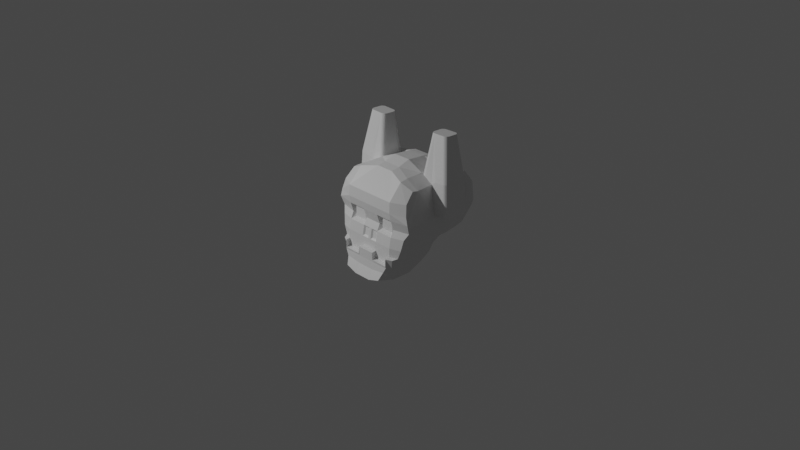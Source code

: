# Source: WingedSkellyman.blend  (saved by Blender 3.1.7; exported with 4.5.12 LTS)
import bpy
from mathutils import Matrix  # noqa: F401  (used for matrix-valued properties, if any)

bpy.ops.wm.read_factory_settings(use_empty=True)
scene = bpy.context.scene
scene.name = 'Scene'

# ---- collections
col_collection = bpy.data.collections.new('Collection'); scene.collection.children.link(col_collection)
col_background = bpy.data.collections.new('Background'); scene.collection.children.link(col_background)

# ---- materials (node trees are filled in below, after node groups)
mat_material = bpy.data.materials.new('Material')
mat_material.alpha_threshold = 0.0
mat_material.use_transparent_shadow = False
mat_material.line_color = (0.0, 0.0, 0.0, 1.0)

# ---- material node trees
mat_material.use_nodes = True; mat_material.node_tree.nodes.clear()
_N = mat_material.node_tree.nodes; _L = mat_material.node_tree.links
n0 = _N.new('ShaderNodeOutputMaterial'); n0.name = 'Material Output'; n0.location = (300, 300)
n1 = _N.new('ShaderNodeBsdfPrincipled'); n1.name = 'Principled BSDF'; n1.location = (10, 300)
n1.distribution = 'GGX'
n1.subsurface_method = 'RANDOM_WALK_SKIN'
n1.inputs[2].default_value = 0.4
n1.inputs[3].default_value = 1.45
n1.inputs[27].default_value = (0.0, 0.0, 0.0, 1.0)
n1.inputs[28].default_value = 1.0
_L.new(n1.outputs[0], n0.inputs[0])
n0.is_active_output = True

# ---- world
world_world = bpy.data.worlds.new('World'); scene.world = world_world
world_world.use_nodes = True; world_world.node_tree.nodes.clear()
_N = world_world.node_tree.nodes; _L = world_world.node_tree.links
n0 = _N.new('ShaderNodeOutputWorld'); n0.name = 'World Output'; n0.location = (300, 300)
n1 = _N.new('ShaderNodeBackground'); n1.name = 'Background'; n1.location = (10, 300)
n1.inputs[0].default_value = (0.05088, 0.05088, 0.05088, 1.0)
_L.new(n1.outputs[0], n0.inputs[0])
n0.is_active_output = True
world_world.color = (0.05088, 0.05088, 0.05088)
world_world.use_sun_shadow = False
world_world.sun_shadow_jitter_overblur = 0.0

# ---- cameras
cam_camera = bpy.data.cameras.new('Camera')
cam_camera.clip_end = 100.0
cam_camera.ortho_scale = 7.314

# ---- lights
light_light = bpy.data.lights.new('Light', 'POINT')
light_light.transmission_factor = 0.0
light_light.energy = 1000.0
light_light.shadow_soft_size = 0.1
light_light.shadow_maximum_resolution = 0.006
light_light.use_absolute_resolution = True

# ---- meshes
me_cube = bpy.data.meshes.new('Cube')
me_cube.from_pydata([(-0.4231, 0.222, 0.5102), (-0.2636, 0.4524, -0.4155), (-0.4251, -0.5341, 0.4684), (-0.2582, -0.192, -0.1738), (-0.09743, 0.5128, -0.4704), (-0.2293, 0.5046, -0.4326), (-0.09743, -0.5099, 0.5351), (-0.2856, -0.5441, 0.512), (-0.2239, -0.192, -0.1909), (-0.09743, -0.192, -0.2353), (-0.2856, 0.2501, 0.5735), (-0.09743, 0.1911, 0.6144), (-0.2582, 0.3193, -0.4764), (-0.2582, 0.1064, -0.4764), (-0.2582, -0.06887, -0.4013), (-0.2582, -0.1334, -0.3459), (-0.4491, -0.3193, 0.5349), (-0.4231, -0.03596, 0.5068), (-0.4385, 0.1644, 0.5068), (-0.2239, 0.3193, -0.4935), (-0.2239, 0.1064, -0.4935), (-0.2239, -0.06887, -0.4184), (-0.2239, -0.1334, -0.363), (-0.09743, 0.3068, -0.538), (-0.09743, 0.1064, -0.538), (-0.09743, -0.06887, -0.4628), (-0.09743, -0.1334, -0.4074), (-0.09743, 0.0956, 0.63), (-0.09743, -0.03596, 0.6727), (-0.09743, -0.2489, 0.6538), (-0.09743, -0.3193, 0.6443), (-0.2856, 0.1644, 0.5879), (-0.2718, -0.2489, 0.5444), (-0.3265, -0.3463, -0.1539), (-0.418, -0.484, -0.04058), (-0.4718, -0.5845, 0.1893), (-0.4662, -0.5664, 0.3988), (-0.4402, 0.3213, 0.4077), (-0.4872, 0.3516, 0.2078), (-0.4135, 0.3706, -0.08613), (-0.3265, 0.4112, -0.2913), (-0.2923, 0.4024, 0.4112), (-0.2644, 0.3416, 0.1798), (-0.2923, 0.4086, -0.0832), (-0.2923, 0.4581, -0.2872), (-0.09743, 0.4024, 0.4112), (-0.1253, 0.3416, 0.1798), (-0.08006, 0.392, -0.06611), (-0.09743, 0.4581, -0.2872), (-0.09743, -0.5721, 0.3993), (-0.09743, -0.6091, 0.1856), (-0.09743, -0.4981, -0.05083), (-0.09743, -0.3463, -0.171), (-0.2923, -0.5721, 0.3993), (-0.2923, -0.6091, 0.1856), (-0.2923, -0.4981, -0.05083), (-0.2923, -0.3463, -0.171), (-0.4872, -0.3193, 0.1714), (-0.4291, -0.3193, -0.05482), (-0.3265, -0.1334, -0.1539), (-0.4872, -0.2061, 0.1761), (-0.4291, -0.1064, -0.05482), (-0.3265, -0.1064, -0.2844), (-0.4872, -0.02409, 0.1714), (-0.4291, 0.1064, -0.05482), (-0.3265, 0.1064, -0.2844), (-0.4901, 0.3092, 0.1714), (-0.4235, 0.3068, -0.05482), (-0.3265, 0.3193, -0.2844), (2.98e-08, 0.5128, -0.4704), (2.98e-08, -0.5099, 0.5351), (2.98e-08, -0.192, -0.2353), (2.98e-08, 0.1911, 0.6144), (2.165e-08, 0.0956, 0.63), (2.98e-08, -0.03596, 0.6727), (2.98e-08, -0.2489, 0.6538), (2.98e-08, -0.3193, 0.6443), (2.98e-08, 0.3193, -0.538), (2.98e-08, 0.1064, -0.538), (2.98e-08, -0.06887, -0.4628), (2.98e-08, -0.1334, -0.4074), (2.98e-08, -0.3463, -0.171), (2.98e-08, -0.4981, -0.05083), (2.98e-08, -0.6091, 0.1856), (2.98e-08, -0.5721, 0.3993), (2.98e-08, 0.4581, -0.2872), (2.98e-08, 0.4086, -0.0832), (2.98e-08, 0.3895, 0.2078), (2.98e-08, 0.4024, 0.4112), (-0.09743, -0.4377, 0.5778), (-0.2856, -0.4377, 0.5464), (-0.4534, -0.4377, 0.5135), (2.98e-08, -0.4377, 0.5778), (-0.4667, -0.3193, 0.5349), (-0.4667, -0.03596, 0.5444), (-0.4872, -0.2061, 0.1761), (-0.6161, -0.2074, 0.5527), (-0.4656, 0.3484, 0.293), (-0.2923, 0.4075, 0.293), (-0.09743, 0.4075, 0.293), (2.98e-08, 0.4075, 0.293), (-0.447, -0.5396, 0.07252), (-0.4362, 0.3504, 0.03362), (-0.2644, 0.3408, 0.0564), (-0.1253, 0.3408, 0.0564), (-0.09743, -0.5536, 0.06739), (-0.2923, -0.5536, 0.06739), (-0.4581, -0.3193, 0.05828), (-0.4581, -0.1563, 0.06065), (-0.4581, 0.04118, 0.05828), (-0.4581, 0.3068, 0.05828), (2.98e-08, 0.3884, 0.02849), (2.98e-08, -0.5536, 0.06739), (-0.4616, -0.5674, 0.1291), (-0.4726, 0.3172, 0.1042), (-0.2644, 0.3074, 0.1016), (-0.1253, 0.3074, 0.1016), (-0.09743, -0.5814, 0.1265), (-0.2923, -0.5814, 0.1265), (-0.4726, -0.3193, 0.1148), (-0.4726, -0.1812, 0.1184), (-0.4726, 0.008545, 0.1148), (-0.4726, 0.3068, 0.1148), (2.98e-08, 0.3552, 0.1016), (2.98e-08, -0.5814, 0.1265), (-0.3778, -0.4222, -0.09723), (-0.3778, 0.3741, -0.1796), (-0.2923, 0.4121, -0.18), (-0.09743, 0.4121, -0.18), (-0.09743, -0.4222, -0.1109), (-0.2923, -0.4222, -0.1109), (-0.3778, -0.2264, -0.1044), (-0.3778, -0.1064, -0.1696), (-0.3778, 0.1064, -0.1696), (-0.3778, 0.3193, -0.1696), (2.98e-08, 0.4121, -0.18), (2.98e-08, -0.4222, -0.1109), (-0.3522, 0.4287, -0.191), (-0.2923, 0.4625, -0.1861), (-0.09743, 0.4625, -0.1861), (-0.09743, -0.3843, -0.1409), (-0.2923, -0.3843, -0.1409), (-0.3522, -0.1799, -0.1291), (-0.3522, -0.1064, -0.227), (-0.3522, 0.1064, -0.227), (-0.3522, 0.3193, -0.227), (2.98e-08, 0.4625, -0.1861), (2.98e-08, -0.3843, -0.1409), (-0.3522, -0.3843, -0.1256), (-0.2923, 0.4267, -0.3461), (-0.2581, 0.4647, -0.3486), (-0.09743, 0.4647, -0.3708), (-0.09743, -0.2692, -0.2032), (-0.2581, -0.2692, -0.1809), (-0.2923, -0.1334, -0.2499), (-0.2923, -0.08766, -0.3429), (-0.2923, 0.1064, -0.3804), (-0.2923, 0.3193, -0.3804), (-0.2923, -0.2692, -0.1639), (2.98e-08, 0.4647, -0.3708), (2.98e-08, -0.2692, -0.2032), (-0.4874, -0.3193, 0.3943), (-0.4982, -0.4533, 0.3969), (-0.4914, -0.4509, 0.1778), (-0.2923, 0.3895, 0.2078), (-0.09743, 0.3895, 0.2078), (-0.2923, 0.3552, 0.1016), (-0.2923, 0.3884, 0.02849), (-0.09743, 0.3552, 0.1016), (-0.08006, 0.378, 0.0114), (-0.01541, 0.5128, -0.4704), (-0.01541, -0.5099, 0.5351), (-0.01541, 0.3193, -0.538), (-0.01541, 0.1064, -0.538), (-0.01541, -0.06887, -0.4628), (-0.01541, -0.1334, -0.4074), (-0.01541, -0.3463, -0.171), (-0.01541, -0.4981, -0.05083), (-0.01541, -0.6091, 0.1856), (-0.01541, -0.5721, 0.3993), (-0.01541, -0.192, -0.2353), (-0.01541, 0.1911, 0.6144), (-0.01541, 0.0956, 0.63), (-0.01541, -0.03596, 0.6727), (-0.01541, -0.2489, 0.6538), (-0.01541, -0.3193, 0.6443), (-0.01541, 0.4581, -0.2872), (-0.03278, 0.392, -0.06611), (-0.01541, 0.3895, 0.2078), (-0.01541, 0.4024, 0.4112), (-0.01541, -0.4377, 0.5778), (-0.01541, 0.4075, 0.293), (-0.03278, 0.378, 0.0114), (-0.01541, -0.5536, 0.06739), (-0.01541, 0.3552, 0.1016), (-0.01541, -0.5814, 0.1265), (-0.01541, 0.4121, -0.18), (-0.01541, -0.4222, -0.1109), (-0.01541, -0.3843, -0.1409), (-0.01541, 0.4625, -0.1861), (-0.01541, 0.4647, -0.3708), (-0.01541, -0.2692, -0.2032), (-0.09743, 0.3884, 0.02849), (-0.09743, 0.4086, -0.0832), (-0.01541, 0.4086, -0.0832), (-0.01541, 0.3884, 0.02849), (-0.09948, 0.5128, -0.4697), (-0.1005, -0.5105, 0.5347), (-0.09948, -0.192, -0.2346), (-0.1005, 0.1921, 0.6138), (-0.1005, 0.09672, 0.6293), (-0.1005, -0.03596, 0.6714), (-0.1003, -0.2489, 0.652), (-0.1005, -0.3193, 0.6432), (-0.09948, 0.3068, -0.5372), (-0.09948, 0.1064, -0.5372), (-0.09948, -0.06887, -0.4621), (-0.09948, -0.1334, -0.4067), (-0.1006, -0.3463, -0.171), (-0.1006, -0.4981, -0.05083), (-0.1006, -0.6091, 0.1856), (-0.1006, -0.5721, 0.3993), (-0.1006, 0.4581, -0.2872), (-0.1006, 0.4086, -0.0832), (-0.1006, 0.3895, 0.2078), (-0.1006, 0.4024, 0.4112), (-0.1005, -0.4377, 0.5767), (-0.1006, 0.4075, 0.293), (-0.1006, 0.3884, 0.02849), (-0.1006, -0.5536, 0.06739), (-0.1006, -0.5814, 0.1265), (-0.1006, 0.4121, -0.2595), (-0.1006, -0.4222, -0.1109), (-0.1006, -0.3843, -0.1409), (-0.1006, 0.4625, -0.2656), (-0.1, 0.4647, -0.3704), (-0.1, -0.2692, -0.2028), (-0.1276, 0.3416, 0.1798), (-0.1276, 0.3408, 0.0564), (-0.2271, 0.5046, -0.4334), (-0.2823, -0.5435, 0.5124), (-0.2217, 0.3193, -0.4943), (-0.2217, 0.1064, -0.4943), (-0.2217, -0.06887, -0.4192), (-0.2217, -0.1334, -0.3638), (-0.2888, -0.3463, -0.171), (-0.2888, -0.4981, -0.05083), (-0.2888, -0.6091, 0.1856), (-0.2888, -0.5721, 0.3993), (-0.2888, -0.5536, 0.06739), (-0.2888, -0.5814, 0.1265), (-0.2888, -0.4222, -0.1109), (-0.2888, -0.3843, -0.1409), (-0.2552, -0.2692, -0.1813), (-0.2217, -0.192, -0.1917), (-0.2823, 0.249, 0.5743), (-0.2823, 0.1632, 0.5887), (-0.2823, -0.03596, 0.5894), (-0.2687, -0.2489, 0.5463), (-0.2823, -0.3193, 0.5796), (-0.2888, 0.4581, -0.2872), (-0.2888, 0.4086, -0.0832), (-0.2888, 0.3895, 0.2078), (-0.2888, 0.4024, 0.4112), (-0.2823, -0.4377, 0.5475), (-0.2888, 0.4075, 0.293), (-0.2888, 0.3884, 0.02849), (-0.2888, 0.4121, -0.2595), (-0.2888, 0.4625, -0.2656), (-0.2552, 0.4647, -0.349), (-0.2619, 0.3416, 0.1798), (-0.2619, 0.3408, 0.0564), (-0.381, -0.5761, 0.399), (-0.3909, -0.6036, 0.1875), (-0.3702, -0.5464, 0.4902), (-0.3317, -0.1542, 1.006), (-0.3767, -0.1093, 1.008), (-0.3339, -0.1403, 1.006), (-0.3403, -0.1278, 1.007), (-0.3502, -0.1179, 1.007), (-0.3628, -0.1115, 1.008), (-0.3276, -0.03596, 0.5631), (-0.2828, -0.07959, 0.579), (-0.2823, -0.03596, 0.5894), (-0.2856, 0.008639, 0.5879), (-0.3145, -0.03809, 0.5703), (-0.3024, -0.04429, 0.576), (-0.2925, -0.05394, 0.5795), (-0.2857, -0.0661, 0.5805), (-0.2773, -0.277, 0.558), (-0.3292, -0.3193, 0.5668), (-0.2856, -0.3624, 0.5667), (-0.2823, -0.3193, 0.5796), (-0.282, -0.2901, 0.5637), (-0.2905, -0.3019, 0.5678), (-0.302, -0.3113, 0.5697), (-0.3153, -0.3173, 0.5694), (-0.4846, -0.3193, 0.2159), (-0.4872, -0.2748, 0.1732), (-0.4872, -0.3193, 0.1714), (-0.4854, -0.3172, 0.2022), (-0.4861, -0.3108, 0.1901), (-0.4867, -0.301, 0.1806), (-0.487, -0.2886, 0.1748), (-0.4872, -0.06867, 0.1725), (-0.4847, -0.02551, 0.2159), (-0.4872, -0.02409, 0.1714), (-0.487, -0.05496, 0.1744), (-0.4867, -0.04274, 0.1804), (-0.4861, -0.03319, 0.1899), (-0.4855, -0.02725, 0.2022), (-0.5714, -0.3195, 0.5407), (-0.6161, -0.2747, 0.547), (-0.5853, -0.3173, 0.5417), (-0.5977, -0.311, 0.5429), (-0.6076, -0.3011, 0.5443), (-0.6139, -0.2886, 0.5457), (-0.6161, -0.08104, 0.5527), (-0.5714, -0.0361, 0.5502), (-0.6139, -0.06717, 0.5526), (-0.6076, -0.05465, 0.5522), (-0.5977, -0.04471, 0.5517), (-0.5853, -0.03832, 0.551), (-0.5894, -0.3195, 0.2217), (-0.6341, -0.2747, 0.2261), (-0.5921, -0.2749, 0.1791), (-0.6032, -0.3171, 0.2228), (-0.6156, -0.3109, 0.2239), (-0.5902, -0.3171, 0.2081), (-0.6038, -0.3133, 0.2094), (-0.6155, -0.3084, 0.2106), (-0.591, -0.3109, 0.196), (-0.6042, -0.3083, 0.1978), (-0.6147, -0.3049, 0.2), (-0.6325, -0.2745, 0.2123), (-0.627, -0.2745, 0.1996), (-0.6317, -0.2885, 0.2257), (-0.6287, -0.2881, 0.2118), (-0.6245, -0.2879, 0.1998), (-0.6255, -0.301, 0.2249), (-0.6237, -0.3, 0.2114), (-0.6209, -0.2986, 0.2006), (-0.5919, -0.2886, 0.1809), (-0.5916, -0.301, 0.1866), (-0.6057, -0.2747, 0.1822), (-0.6052, -0.2883, 0.1855), (-0.6047, -0.3001, 0.1898), (-0.6177, -0.2745, 0.1892), (-0.6166, -0.288, 0.1911), (-0.615, -0.2986, 0.194), (-0.5921, -0.2063, 0.182), (-0.6341, -0.2065, 0.229), (-0.6057, -0.2063, 0.1849), (-0.6178, -0.2063, 0.1919), (-0.6271, -0.2064, 0.2023), (-0.6327, -0.2064, 0.2151), (-0.5895, -0.02565, 0.2217), (-0.5921, -0.06882, 0.1784), (-0.6342, -0.07062, 0.2255), (-0.5903, -0.0276, 0.2081), (-0.591, -0.03345, 0.1959), (-0.6032, -0.02808, 0.2229), (-0.6037, -0.03148, 0.2093), (-0.6043, -0.03598, 0.1976), (-0.6157, -0.03439, 0.2239), (-0.6155, -0.03654, 0.2105), (-0.6147, -0.03961, 0.1998), (-0.6057, -0.06928, 0.1815), (-0.6177, -0.06973, 0.1885), (-0.592, -0.05517, 0.1804), (-0.6053, -0.05579, 0.185), (-0.6167, -0.05629, 0.1905), (-0.5916, -0.04297, 0.1863), (-0.6047, -0.0441, 0.1897), (-0.615, -0.04571, 0.1937), (-0.6318, -0.05681, 0.2253), (-0.6255, -0.04432, 0.2248), (-0.6326, -0.07043, 0.2116), (-0.6287, -0.05669, 0.2115), (-0.6238, -0.04481, 0.2112), (-0.627, -0.07013, 0.1989), (-0.6244, -0.05662, 0.1994), (-0.6209, -0.04595, 0.2003), (-0.3767, -0.2772, 1.002), (-0.3317, -0.2322, 1.003), (-0.3628, -0.275, 1.002), (-0.3502, -0.2686, 1.002), (-0.3403, -0.2586, 1.002), (-0.3339, -0.2461, 1.003), (-0.5357, -0.2326, 1.008), (-0.4908, -0.2772, 1.005), (-0.5335, -0.2464, 1.007), (-0.5271, -0.2589, 1.007), (-0.5172, -0.2687, 1.006), (-0.5047, -0.2751, 1.006), (-0.4908, -0.1093, 1.011), (-0.5357, -0.154, 1.01), (-0.5047, -0.1115, 1.011), (-0.5172, -0.1179, 1.011), (-0.5271, -0.1278, 1.011), (-0.5335, -0.1402, 1.011)], [], [(90, 91, 2, 274, 7), (53, 7, 274, 272), (37, 0, 10, 41), (225, 209, 11, 45), (15, 22, 8, 3), (217, 26, 9, 208), (179, 171, 6, 49), (248, 240, 7, 53), (190, 89, 6, 171), (264, 90, 7, 240), (255, 10, 31, 256), (258, 32, 289, 292, 259), (256, 31, 284, 283, 257), (291, 290, 16, 91, 90), (181, 11, 27, 182), (182, 27, 28, 183), (183, 28, 29, 184), (184, 29, 30, 185), (206, 4, 23, 214), (214, 23, 24, 215), (215, 24, 25, 216), (216, 25, 26, 217), (1, 5, 19, 12), (12, 19, 20, 13), (13, 20, 21, 14), (14, 21, 22, 15), (66, 18, 0, 37, 97, 38), (35, 36, 162, 163), (95, 298, 325, 350), (10, 0, 18, 31), (257, 283, 282, 32, 258), (351, 96, 317, 358), (57, 161, 16, 93, 297, 299), (156, 65, 68, 157), (133, 64, 67, 134), (121, 63, 66, 122), (155, 62, 65, 156), (132, 61, 64, 133), (120, 60, 63, 121), (154, 59, 62, 155), (131, 58, 61, 132), (119, 57, 60, 120), (158, 33, 59, 154), (125, 34, 58, 131), (113, 35, 163, 57, 119), (253, 245, 56, 153), (251, 246, 55, 130), (250, 247, 54, 118), (247, 248, 53, 54), (201, 176, 52, 152), (197, 177, 51, 129), (195, 178, 50, 117), (178, 179, 49, 50), (235, 222, 48, 151), (231, 223, 203, 128), (227, 225, 45, 99), (149, 40, 44, 150), (126, 39, 43, 127), (114, 38, 164, 166), (97, 37, 41, 98), (157, 68, 40, 149), (134, 67, 39, 126), (122, 66, 38, 114), (153, 56, 33, 158), (130, 55, 34, 125), (118, 54, 273, 35, 113), (54, 53, 272, 273), (191, 189, 88, 100), (194, 188, 87, 123), (196, 204, 86, 135), (200, 186, 85, 159), (174, 79, 80, 175), (173, 78, 79, 174), (172, 77, 78, 173), (170, 69, 77, 172), (175, 80, 71, 180), (189, 181, 72, 88), (63, 17, 18, 66), (311, 93, 16, 290, 383, 390), (185, 30, 89, 190), (259, 292, 291, 90, 264), (31, 18, 17, 281, 284), (60, 57, 299, 298, 95), (324, 312, 96, 351), (304, 95, 350, 357), (297, 93, 311, 323), (317, 96, 312, 389, 396), (63, 60, 95, 304, 306), (94, 305, 356, 318), (17, 63, 306, 305, 94), (281, 17, 94, 318, 395, 276), (275, 277, 278, 279, 280, 276, 395, 397, 398, 399, 400, 396, 389, 391, 392, 393, 394, 390, 383, 385, 386, 387, 388, 384), (188, 191, 100, 87), (38, 97, 98, 164), (224, 227, 99, 165), (204, 205, 111, 86), (55, 106, 101, 34), (67, 110, 102, 39), (39, 102, 167, 43), (223, 228, 202, 203), (177, 193, 105, 51), (246, 249, 106, 55), (34, 101, 107, 58), (58, 107, 108, 61), (61, 108, 109, 64), (64, 109, 110, 67), (205, 194, 123, 111), (106, 118, 113, 101), (110, 122, 114, 102), (102, 114, 166, 167), (193, 195, 117, 105), (249, 250, 118, 106), (101, 113, 119, 107), (107, 119, 120, 108), (108, 120, 121, 109), (109, 121, 122, 110), (199, 196, 135, 146), (141, 130, 125, 148), (145, 134, 126, 137), (137, 126, 127, 138), (234, 231, 128, 139), (198, 197, 129, 140), (252, 251, 130, 141), (148, 125, 131, 142), (142, 131, 132, 143), (143, 132, 133, 144), (144, 133, 134, 145), (65, 144, 145, 68), (62, 143, 144, 65), (59, 142, 143, 62), (33, 148, 142, 59), (245, 252, 141, 56), (176, 198, 140, 52), (222, 234, 139, 48), (40, 137, 138, 44), (68, 145, 137, 40), (56, 141, 148, 33), (186, 199, 146, 85), (170, 200, 159, 69), (8, 153, 158, 3), (12, 157, 149, 1), (1, 149, 150, 5), (206, 235, 151, 4), (180, 201, 152, 9), (254, 253, 153, 8), (3, 158, 154, 15), (15, 154, 155, 14), (14, 155, 156, 13), (13, 156, 157, 12), (238, 237, 46, 116, 104), (161, 162, 91, 16), (163, 162, 161, 57), (91, 162, 36, 2), (270, 42, 164, 262), (115, 103, 167, 166), (104, 116, 168, 202), (238, 104, 202, 228), (42, 115, 166, 164), (116, 46, 165, 168), (71, 160, 201, 180), (4, 151, 200, 170), (48, 139, 199, 186), (81, 147, 198, 176), (147, 136, 197, 198), (139, 128, 196, 199), (112, 124, 195, 193), (202, 168, 194, 205), (82, 112, 193, 177), (47, 169, 192, 187), (165, 99, 191, 188), (76, 185, 190, 92), (45, 11, 181, 189), (26, 175, 180, 9), (4, 170, 172, 23), (23, 172, 173, 24), (24, 173, 174, 25), (25, 174, 175, 26), (151, 48, 186, 200), (128, 203, 204, 196), (168, 165, 188, 194), (99, 45, 189, 191), (83, 84, 179, 178), (124, 83, 178, 195), (136, 82, 177, 197), (160, 81, 176, 201), (75, 184, 185, 76), (74, 183, 184, 75), (73, 182, 183, 74), (72, 181, 182, 73), (92, 190, 171, 70), (84, 70, 171, 179), (169, 47, 203, 202), (47, 187, 204, 203), (192, 169, 202, 205), (187, 192, 205, 204), (271, 238, 228, 266), (46, 237, 224, 165), (271, 270, 237, 238), (9, 152, 236, 208), (239, 269, 235, 206), (260, 268, 234, 222), (52, 140, 233, 218), (140, 129, 232, 233), (268, 267, 231, 234), (105, 117, 230, 229), (51, 105, 229, 219), (261, 266, 228, 223), (262, 265, 227, 224), (30, 213, 226, 89), (265, 263, 225, 227), (267, 261, 223, 231), (269, 260, 222, 235), (50, 49, 221, 220), (117, 50, 220, 230), (129, 51, 219, 232), (152, 52, 218, 236), (243, 216, 217, 244), (242, 215, 216, 243), (241, 214, 215, 242), (239, 206, 214, 241), (29, 212, 213, 30), (28, 211, 212, 29), (27, 210, 211, 28), (11, 209, 210, 27), (89, 226, 207, 6), (49, 6, 207, 221), (244, 217, 208, 254), (263, 255, 209, 225), (41, 10, 255, 263), (22, 244, 254, 8), (5, 239, 241, 19), (19, 241, 242, 20), (20, 242, 243, 21), (21, 243, 244, 22), (150, 44, 260, 269), (127, 43, 261, 267), (98, 41, 263, 265), (164, 98, 265, 262), (43, 167, 266, 261), (138, 127, 267, 268), (44, 138, 268, 260), (5, 150, 269, 239), (103, 115, 42, 270, 271), (103, 271, 266, 167), (237, 270, 262, 224), (208, 236, 253, 254), (218, 233, 252, 245), (233, 232, 251, 252), (229, 230, 250, 249), (219, 229, 249, 246), (213, 259, 264, 226), (220, 221, 248, 247), (230, 220, 247, 250), (232, 219, 246, 251), (236, 218, 245, 253), (212, 258, 259, 213), (211, 257, 258, 212), (210, 256, 257, 211), (209, 255, 256, 210), (226, 264, 240, 207), (221, 207, 240, 248), (273, 272, 36, 35), (272, 274, 2, 36), (281, 285, 286, 287, 288, 282, 283, 284), (289, 293, 294, 295, 296, 290, 291, 292), (297, 300, 299), (300, 301, 299), (301, 302, 299), (302, 303, 299), (303, 298, 299), (304, 307, 306), (307, 308, 306), (308, 309, 306), (309, 310, 306), (310, 305, 306), (323, 326, 329, 328), (326, 327, 330, 329), (327, 339, 340, 330), (328, 329, 332, 331), (329, 330, 333, 332), (330, 340, 341, 333), (324, 334, 337, 336), (334, 335, 338, 337), (335, 347, 348, 338), (336, 337, 340, 339), (337, 338, 341, 340), (338, 348, 349, 341), (325, 342, 345, 344), (342, 343, 346, 345), (343, 331, 332, 346), (344, 345, 348, 347), (345, 346, 349, 348), (346, 332, 333, 349), (333, 341, 349), (356, 359, 362, 361), (359, 360, 363, 362), (360, 372, 373, 363), (361, 362, 365, 364), (362, 363, 366, 365), (363, 373, 374, 366), (357, 367, 370, 369), (367, 368, 371, 370), (368, 380, 381, 371), (369, 370, 373, 372), (370, 371, 374, 373), (371, 381, 382, 374), (358, 375, 378, 377), (375, 376, 379, 378), (376, 364, 365, 379), (377, 378, 381, 380), (378, 379, 382, 381), (379, 365, 366, 382), (366, 374, 382), (312, 324, 336, 316), (316, 336, 339, 315), (315, 339, 327, 314), (314, 327, 326, 313), (313, 326, 323, 311), (318, 356, 361, 322), (322, 361, 364, 321), (321, 364, 376, 320), (320, 376, 375, 319), (319, 375, 358, 317), (351, 358, 377, 355), (355, 377, 380, 354), (354, 380, 368, 353), (353, 368, 367, 352), (352, 367, 357, 350), (324, 351, 355, 334), (334, 355, 354, 335), (335, 354, 353, 347), (347, 353, 352, 344), (344, 352, 350, 325), (325, 298, 303, 342), (342, 303, 302, 343), (343, 302, 301, 331), (331, 301, 300, 328), (328, 300, 297, 323), (356, 305, 310, 359), (359, 310, 309, 360), (360, 309, 308, 372), (372, 308, 307, 369), (369, 307, 304, 357), (275, 282, 288, 277), (277, 288, 287, 278), (278, 287, 286, 279), (279, 286, 285, 280), (280, 285, 281, 276), (311, 390, 394, 313), (313, 394, 393, 314), (314, 393, 392, 315), (315, 392, 391, 316), (316, 391, 389, 312), (317, 396, 400, 319), (319, 400, 399, 320), (320, 399, 398, 321), (321, 398, 397, 322), (322, 397, 395, 318), (383, 290, 296, 385), (385, 296, 295, 386), (386, 295, 294, 387), (387, 294, 293, 388), (388, 293, 289, 384), (289, 32, 282, 275, 384)])
_uv = me_cube.uv_layers.new(name='UVMap')
_uv.uv.foreach_set('vector', [0.825, 0.725, 0.875, 0.725, 0.875, 0.75, 0.8531, 0.75, 0.825, 0.75, 0.575, 0.95, 0.625, 0.95, 0.625, 0.9781, 0.575, 0.974, 0.575, 0.25, 0.625, 0.25, 0.625, 0.3, 0.575, 0.3, 0.575, 0.3492, 0.625, 0.3492, 0.625, 0.35, 0.575, 0.35, 0.125, 0.7, 0.175, 0.7, 0.175, 0.75, 0.125, 0.75, 0.2242, 0.7, 0.225, 0.7, 0.225, 0.75, 0.2242, 0.75, 0.575, 0.879, 0.625, 0.879, 0.625, 0.9, 0.575, 0.9, 0.575, 0.9491, 0.625, 0.9491, 0.625, 0.95, 0.575, 0.95, 0.754, 0.725, 0.775, 0.725, 0.775, 0.75, 0.754, 0.75, 0.8241, 0.725, 0.825, 0.725, 0.825, 0.75, 0.8241, 0.75, 0.8241, 0.5, 0.825, 0.5, 0.825, 0.55, 0.8241, 0.55, 0.8241, 0.65, 0.825, 0.65, 0.825, 0.67, 0.8241, 0.7, 0.8241, 0.7, 0.8241, 0.55, 0.825, 0.55, 0.825, 0.5889, 0.8241, 0.6, 0.8241, 0.6, 0.825, 0.7091, 0.8383, 0.7, 0.875, 0.7, 0.875, 0.725, 0.825, 0.725, 0.754, 0.5, 0.775, 0.5, 0.775, 0.55, 0.754, 0.55, 0.754, 0.55, 0.775, 0.55, 0.775, 0.6, 0.754, 0.6, 0.754, 0.6, 0.775, 0.6, 0.775, 0.65, 0.754, 0.65, 0.754, 0.65, 0.775, 0.65, 0.775, 0.7, 0.754, 0.7, 0.2242, 0.5, 0.225, 0.5, 0.225, 0.55, 0.2242, 0.55, 0.2242, 0.55, 0.225, 0.55, 0.225, 0.6, 0.2242, 0.6, 0.2242, 0.6, 0.225, 0.6, 0.225, 0.65, 0.2242, 0.65, 0.2242, 0.65, 0.225, 0.65, 0.225, 0.7, 0.2242, 0.7, 0.125, 0.5, 0.175, 0.5, 0.175, 0.55, 0.125, 0.55, 0.125, 0.55, 0.175, 0.55, 0.175, 0.6, 0.125, 0.6, 0.125, 0.6, 0.175, 0.6, 0.175, 0.65, 0.125, 0.65, 0.125, 0.65, 0.175, 0.65, 0.175, 0.7, 0.125, 0.7, 0.525, 0.2, 0.625, 0.2, 0.625, 0.25, 0.575, 0.25, 0.55, 0.25, 0.525, 0.25, 0.525, 0.0, 0.575, 0.0, 0.5803, 0.02351, 0.525, 0.0273, 0.525, 0.1, 0.525, 0.06968, 0.525, 0.06968, 0.525, 0.1, 0.825, 0.5, 0.875, 0.5, 0.875, 0.55, 0.825, 0.55, 0.8241, 0.6, 0.8241, 0.6, 0.825, 0.6102, 0.825, 0.65, 0.8241, 0.65, 0.5371, 0.1, 0.625, 0.1, 0.625, 0.1369, 0.537, 0.1376, 0.525, 0.05, 0.5863, 0.05, 0.625, 0.05, 0.625, 0.05, 0.5372, 0.05, 0.525, 0.05, 0.4, 0.15, 0.425, 0.15, 0.425, 0.2, 0.4, 0.2, 0.45, 0.15, 0.475, 0.15, 0.475, 0.2, 0.45, 0.2, 0.5125, 0.15, 0.525, 0.15, 0.525, 0.2, 0.5125, 0.2, 0.4, 0.1, 0.425, 0.1, 0.425, 0.15, 0.4, 0.15, 0.45, 0.1, 0.475, 0.1, 0.475, 0.15, 0.45, 0.15, 0.5125, 0.1, 0.525, 0.1, 0.525, 0.15, 0.5125, 0.15, 0.4, 0.05, 0.425, 0.05, 0.425, 0.1, 0.4, 0.1, 0.45, 0.05, 0.475, 0.05, 0.475, 0.1, 0.45, 0.1, 0.5125, 0.05, 0.525, 0.05, 0.525, 0.1, 0.5125, 0.1, 0.4, 0.0, 0.425, 0.0, 0.425, 0.05, 0.4, 0.05, 0.45, 0.0, 0.475, 0.0, 0.475, 0.05, 0.45, 0.05, 0.5125, 0.0, 0.525, 0.0, 0.525, 0.0273, 0.525, 0.05, 0.5125, 0.05, 0.4, 0.9491, 0.425, 0.9491, 0.425, 0.95, 0.4, 0.95, 0.45, 0.9491, 0.475, 0.9491, 0.475, 0.95, 0.45, 0.95, 0.5125, 0.9491, 0.525, 0.9491, 0.525, 0.95, 0.5125, 0.95, 0.525, 0.9491, 0.575, 0.9491, 0.575, 0.95, 0.525, 0.95, 0.4, 0.879, 0.425, 0.879, 0.425, 0.9, 0.4, 0.9, 0.45, 0.879, 0.475, 0.879, 0.475, 0.9, 0.45, 0.9, 0.5125, 0.879, 0.525, 0.879, 0.525, 0.9, 0.5125, 0.9, 0.525, 0.879, 0.575, 0.879, 0.575, 0.9, 0.525, 0.9, 0.4, 0.3492, 0.425, 0.3492, 0.425, 0.35, 0.4, 0.35, 0.45, 0.3492, 0.475, 0.3492, 0.475, 0.35, 0.45, 0.35, 0.55, 0.3492, 0.575, 0.3492, 0.575, 0.35, 0.55, 0.35, 0.4, 0.25, 0.425, 0.25, 0.425, 0.3, 0.4, 0.3, 0.45, 0.25, 0.475, 0.25, 0.475, 0.3, 0.45, 0.3, 0.5125, 0.25, 0.525, 0.25, 0.525, 0.3, 0.5125, 0.3, 0.55, 0.25, 0.575, 0.25, 0.575, 0.3, 0.55, 0.3, 0.4, 0.2, 0.425, 0.2, 0.425, 0.25, 0.4, 0.25, 0.45, 0.2, 0.475, 0.2, 0.475, 0.25, 0.45, 0.25, 0.5125, 0.2, 0.525, 0.2, 0.525, 0.25, 0.5125, 0.25, 0.4, 0.95, 0.425, 0.95, 0.425, 1.0, 0.4, 1.0, 0.45, 0.95, 0.475, 0.95, 0.475, 1.0, 0.45, 1.0, 0.5125, 0.95, 0.525, 0.95, 0.525, 0.9759, 0.525, 1.0, 0.5125, 1.0, 0.525, 0.95, 0.575, 0.95, 0.575, 0.974, 0.525, 0.9759, 0.55, 0.371, 0.575, 0.371, 0.575, 0.375, 0.55, 0.375, 0.5125, 0.371, 0.525, 0.371, 0.525, 0.375, 0.5125, 0.375, 0.45, 0.371, 0.475, 0.371, 0.475, 0.375, 0.45, 0.375, 0.4, 0.371, 0.425, 0.371, 0.425, 0.375, 0.4, 0.375, 0.246, 0.65, 0.25, 0.65, 0.25, 0.7, 0.246, 0.7, 0.246, 0.6, 0.25, 0.6, 0.25, 0.65, 0.246, 0.65, 0.246, 0.55, 0.25, 0.55, 0.25, 0.6, 0.246, 0.6, 0.246, 0.5, 0.25, 0.5, 0.25, 0.55, 0.246, 0.55, 0.246, 0.7, 0.25, 0.7, 0.25, 0.75, 0.246, 0.75, 0.575, 0.371, 0.625, 0.371, 0.625, 0.375, 0.575, 0.375, 0.525, 0.15, 0.625, 0.15, 0.625, 0.2, 0.525, 0.2, 0.625, 0.05, 0.625, 0.05, 0.875, 0.7, 0.8383, 0.7, 0.7809, 0.5567, 0.669, 0.1931, 0.754, 0.7, 0.775, 0.7, 0.775, 0.725, 0.754, 0.725, 0.8241, 0.7, 0.8241, 0.7, 0.825, 0.7091, 0.825, 0.725, 0.8241, 0.725, 0.825, 0.55, 0.875, 0.55, 0.875, 0.6, 0.8403, 0.6, 0.825, 0.5889, 0.525, 0.1, 0.525, 0.05, 0.525, 0.05, 0.525, 0.06968, 0.525, 0.1, 0.5372, 0.06983, 0.625, 0.07, 0.625, 0.1, 0.5371, 0.1, 0.525, 0.1378, 0.525, 0.1, 0.525, 0.1, 0.525, 0.1378, 0.5372, 0.05, 0.625, 0.05, 0.625, 0.05, 0.5372, 0.05, 0.625, 0.1369, 0.625, 0.1, 0.625, 0.07, 0.625, 0.0766, 0.625, 0.1234, 0.525, 0.15, 0.525, 0.1, 0.525, 0.1, 0.525, 0.1378, 0.525, 0.15, 0.625, 0.15, 0.5369, 0.15, 0.5369, 0.15, 0.625, 0.15, 0.625, 0.15, 0.525, 0.15, 0.525, 0.15, 0.5369, 0.15, 0.625, 0.15, 0.7639, 0.4625, 0.625, 0.15, 0.625, 0.15, 0.625, 0.15, 0.669, 0.2491, 0.7809, 0.5008, 0.825, 0.6268, 0.8255, 0.6185, 0.8271, 0.611, 0.8295, 0.6051, 0.8326, 0.6013, 0.836, 0.6, 0.864, 0.6, 0.8674, 0.6013, 0.8705, 0.6051, 0.8729, 0.611, 0.8745, 0.6184, 0.875, 0.6266, 0.875, 0.6734, 0.8745, 0.6816, 0.8729, 0.689, 0.8705, 0.6949, 0.8674, 0.6987, 0.864, 0.7, 0.836, 0.7, 0.8326, 0.6987, 0.8295, 0.6949, 0.8271, 0.689, 0.8255, 0.6815, 0.825, 0.6732, 0.525, 0.371, 0.55, 0.371, 0.55, 0.375, 0.525, 0.375, 0.525, 0.25, 0.55, 0.25, 0.55, 0.3, 0.525, 0.3, 0.525, 0.3492, 0.55, 0.3492, 0.55, 0.35, 0.525, 0.35, 0.475, 0.371, 0.5, 0.371, 0.5, 0.375, 0.475, 0.375, 0.475, 0.95, 0.5, 0.95, 0.5, 1.0, 0.475, 1.0, 0.475, 0.2, 0.5, 0.2, 0.5, 0.25, 0.475, 0.25, 0.475, 0.25, 0.5, 0.25, 0.5, 0.3, 0.475, 0.3, 0.475, 0.3492, 0.5, 0.3492, 0.5, 0.35, 0.475, 0.35, 0.475, 0.879, 0.5, 0.879, 0.5, 0.9, 0.475, 0.9, 0.475, 0.9491, 0.5, 0.9491, 0.5, 0.95, 0.475, 0.95, 0.475, 0.0, 0.5, 0.0, 0.5, 0.05, 0.475, 0.05, 0.475, 0.05, 0.5, 0.05, 0.5, 0.1, 0.475, 0.1, 0.475, 0.1, 0.5, 0.1, 0.5, 0.15, 0.475, 0.15, 0.475, 0.15, 0.5, 0.15, 0.5, 0.2, 0.475, 0.2, 0.5, 0.371, 0.5125, 0.371, 0.5125, 0.375, 0.5, 0.375, 0.5, 0.95, 0.5125, 0.95, 0.5125, 1.0, 0.5, 1.0, 0.5, 0.2, 0.5125, 0.2, 0.5125, 0.25, 0.5, 0.25, 0.5, 0.25, 0.5125, 0.25, 0.5125, 0.3, 0.5, 0.3, 0.5, 0.879, 0.5125, 0.879, 0.5125, 0.9, 0.5, 0.9, 0.5, 0.9491, 0.5125, 0.9491, 0.5125, 0.95, 0.5, 0.95, 0.5, 0.0, 0.5125, 0.0, 0.5125, 0.05, 0.5, 0.05, 0.5, 0.05, 0.5125, 0.05, 0.5125, 0.1, 0.5, 0.1, 0.5, 0.1, 0.5125, 0.1, 0.5125, 0.15, 0.5, 0.15, 0.5, 0.15, 0.5125, 0.15, 0.5125, 0.2, 0.5, 0.2, 0.4375, 0.371, 0.45, 0.371, 0.45, 0.375, 0.4375, 0.375, 0.4375, 0.95, 0.45, 0.95, 0.45, 1.0, 0.4375, 1.0, 0.4375, 0.2, 0.45, 0.2, 0.45, 0.25, 0.4375, 0.25, 0.4375, 0.25, 0.45, 0.25, 0.45, 0.3, 0.4375, 0.3, 0.4375, 0.3492, 0.45, 0.3492, 0.45, 0.35, 0.4375, 0.35, 0.4375, 0.879, 0.45, 0.879, 0.45, 0.9, 0.4375, 0.9, 0.4375, 0.9491, 0.45, 0.9491, 0.45, 0.95, 0.4375, 0.95, 0.4375, 0.0, 0.45, 0.0, 0.45, 0.05, 0.4375, 0.05, 0.4375, 0.05, 0.45, 0.05, 0.45, 0.1, 0.4375, 0.1, 0.4375, 0.1, 0.45, 0.1, 0.45, 0.15, 0.4375, 0.15, 0.4375, 0.15, 0.45, 0.15, 0.45, 0.2, 0.4375, 0.2, 0.425, 0.15, 0.4375, 0.15, 0.4375, 0.2, 0.425, 0.2, 0.425, 0.1, 0.4375, 0.1, 0.4375, 0.15, 0.425, 0.15, 0.425, 0.05, 0.4375, 0.05, 0.4375, 0.1, 0.425, 0.1, 0.425, 0.0, 0.4375, 0.0, 0.4375, 0.05, 0.425, 0.05, 0.425, 0.9491, 0.4375, 0.9491, 0.4375, 0.95, 0.425, 0.95, 0.425, 0.879, 0.4375, 0.879, 0.4375, 0.9, 0.425, 0.9, 0.425, 0.3492, 0.4375, 0.3492, 0.4375, 0.35, 0.425, 0.35, 0.425, 0.25, 0.4375, 0.25, 0.4375, 0.3, 0.425, 0.3, 0.425, 0.2, 0.4375, 0.2, 0.4375, 0.25, 0.425, 0.25, 0.425, 0.95, 0.4375, 0.95, 0.4375, 1.0, 0.425, 1.0, 0.425, 0.371, 0.4375, 0.371, 0.4375, 0.375, 0.425, 0.375, 0.375, 0.371, 0.4, 0.371, 0.4, 0.375, 0.375, 0.375, 0.375, 0.95, 0.4, 0.95, 0.4, 1.0, 0.375, 1.0, 0.375, 0.2, 0.4, 0.2, 0.4, 0.25, 0.375, 0.25, 0.375, 0.25, 0.4, 0.25, 0.4, 0.3, 0.375, 0.3, 0.375, 0.3492, 0.4, 0.3492, 0.4, 0.35, 0.375, 0.35, 0.375, 0.879, 0.4, 0.879, 0.4, 0.9, 0.375, 0.9, 0.375, 0.9491, 0.4, 0.9491, 0.4, 0.95, 0.375, 0.95, 0.375, 0.0, 0.4, 0.0, 0.4, 0.05, 0.375, 0.05, 0.375, 0.05, 0.4, 0.05, 0.4, 0.1, 0.375, 0.1, 0.375, 0.1, 0.4, 0.1, 0.4, 0.15, 0.375, 0.15, 0.375, 0.15, 0.4, 0.15, 0.4, 0.2, 0.375, 0.2, 0.5044, 0.3423, 0.5215, 0.3423, 0.5215, 0.3428, 0.5114, 0.3428, 0.5044, 0.3428, 0.5863, 0.05, 0.5803, 0.02351, 0.625, 0.025, 0.625, 0.05, 0.525, 0.0273, 0.5803, 0.02351, 0.5863, 0.05, 0.525, 0.05, 0.625, 0.025, 0.5803, 0.02351, 0.575, 0.0, 0.625, 0.0, 0.5215, 0.3078, 0.5215, 0.3072, 0.525, 0.3, 0.525, 0.3009, 0.5114, 0.3072, 0.5044, 0.3072, 0.5, 0.3, 0.5125, 0.3, 0.5044, 0.3428, 0.5114, 0.3428, 0.5125, 0.35, 0.5, 0.35, 0.5044, 0.3423, 0.5044, 0.3428, 0.5, 0.35, 0.5, 0.3492, 0.5215, 0.3072, 0.5114, 0.3072, 0.5125, 0.3, 0.525, 0.3, 0.5114, 0.3428, 0.5215, 0.3428, 0.525, 0.35, 0.5125, 0.35, 0.375, 0.875, 0.4, 0.875, 0.4, 0.879, 0.375, 0.879, 0.375, 0.35, 0.4, 0.35, 0.4, 0.371, 0.375, 0.371, 0.425, 0.35, 0.4375, 0.35, 0.4375, 0.371, 0.425, 0.371, 0.425, 0.875, 0.4375, 0.875, 0.4375, 0.879, 0.425, 0.879, 0.4375, 0.875, 0.45, 0.875, 0.45, 0.879, 0.4375, 0.879, 0.4375, 0.35, 0.45, 0.35, 0.45, 0.371, 0.4375, 0.371, 0.5, 0.875, 0.5125, 0.875, 0.5125, 0.879, 0.5, 0.879, 0.5, 0.35, 0.5125, 0.35, 0.5125, 0.371, 0.5, 0.371, 0.475, 0.875, 0.5, 0.875, 0.5, 0.879, 0.475, 0.879, 0.4788, 0.3545, 0.4962, 0.3545, 0.4962, 0.3666, 0.4788, 0.3666, 0.525, 0.35, 0.55, 0.35, 0.55, 0.371, 0.525, 0.371, 0.75, 0.7, 0.754, 0.7, 0.754, 0.725, 0.75, 0.725, 0.575, 0.35, 0.625, 0.35, 0.625, 0.371, 0.575, 0.371, 0.225, 0.7, 0.246, 0.7, 0.246, 0.75, 0.225, 0.75, 0.225, 0.5, 0.246, 0.5, 0.246, 0.55, 0.225, 0.55, 0.225, 0.55, 0.246, 0.55, 0.246, 0.6, 0.225, 0.6, 0.225, 0.6, 0.246, 0.6, 0.246, 0.65, 0.225, 0.65, 0.225, 0.65, 0.246, 0.65, 0.246, 0.7, 0.225, 0.7, 0.4, 0.35, 0.425, 0.35, 0.425, 0.371, 0.4, 0.371, 0.45, 0.35, 0.475, 0.35, 0.475, 0.371, 0.45, 0.371, 0.5125, 0.35, 0.525, 0.35, 0.525, 0.371, 0.5125, 0.371, 0.55, 0.35, 0.575, 0.35, 0.575, 0.371, 0.55, 0.371, 0.525, 0.875, 0.575, 0.875, 0.575, 0.879, 0.525, 0.879, 0.5125, 0.875, 0.525, 0.875, 0.525, 0.879, 0.5125, 0.879, 0.45, 0.875, 0.475, 0.875, 0.475, 0.879, 0.45, 0.879, 0.4, 0.875, 0.425, 0.875, 0.425, 0.879, 0.4, 0.879, 0.75, 0.65, 0.754, 0.65, 0.754, 0.7, 0.75, 0.7, 0.75, 0.6, 0.754, 0.6, 0.754, 0.65, 0.75, 0.65, 0.75, 0.55, 0.754, 0.55, 0.754, 0.6, 0.75, 0.6, 0.75, 0.5, 0.754, 0.5, 0.754, 0.55, 0.75, 0.55, 0.75, 0.725, 0.754, 0.725, 0.754, 0.75, 0.75, 0.75, 0.575, 0.875, 0.625, 0.875, 0.625, 0.879, 0.575, 0.879, 0.4962, 0.3545, 0.4788, 0.3545, 0.475, 0.35, 0.5, 0.35, 0.4788, 0.3545, 0.4788, 0.3666, 0.475, 0.371, 0.475, 0.35, 0.4962, 0.3666, 0.4962, 0.3545, 0.5, 0.35, 0.5, 0.371, 0.4788, 0.3666, 0.4962, 0.3666, 0.5, 0.371, 0.475, 0.371, 0.5044, 0.3078, 0.5044, 0.3423, 0.5, 0.3492, 0.5, 0.3009, 0.5215, 0.3428, 0.5215, 0.3423, 0.525, 0.3492, 0.525, 0.35, 0.5044, 0.3078, 0.5215, 0.3078, 0.5215, 0.3423, 0.5044, 0.3423, 0.375, 0.9, 0.4, 0.9, 0.4, 0.9008, 0.375, 0.9008, 0.375, 0.3009, 0.4, 0.3009, 0.4, 0.3492, 0.375, 0.3492, 0.425, 0.3009, 0.4375, 0.3009, 0.4375, 0.3492, 0.425, 0.3492, 0.425, 0.9, 0.4375, 0.9, 0.4375, 0.9008, 0.425, 0.9008, 0.4375, 0.9, 0.45, 0.9, 0.45, 0.9008, 0.4375, 0.9008, 0.4375, 0.3009, 0.45, 0.3009, 0.45, 0.3492, 0.4375, 0.3492, 0.5, 0.9, 0.5125, 0.9, 0.5125, 0.9008, 0.5, 0.9008, 0.475, 0.9, 0.5, 0.9, 0.5, 0.9008, 0.475, 0.9008, 0.475, 0.3009, 0.5, 0.3009, 0.5, 0.3492, 0.475, 0.3492, 0.525, 0.3009, 0.55, 0.3009, 0.55, 0.3492, 0.525, 0.3492, 0.775, 0.7, 0.7758, 0.7, 0.7758, 0.725, 0.775, 0.725, 0.55, 0.3009, 0.575, 0.3009, 0.575, 0.3492, 0.55, 0.3492, 0.45, 0.3009, 0.475, 0.3009, 0.475, 0.3492, 0.45, 0.3492, 0.4, 0.3009, 0.425, 0.3009, 0.425, 0.3492, 0.4, 0.3492, 0.525, 0.9, 0.575, 0.9, 0.575, 0.9008, 0.525, 0.9008, 0.5125, 0.9, 0.525, 0.9, 0.525, 0.9008, 0.5125, 0.9008, 0.45, 0.9, 0.475, 0.9, 0.475, 0.9008, 0.45, 0.9008, 0.4, 0.9, 0.425, 0.9, 0.425, 0.9008, 0.4, 0.9008, 0.1759, 0.65, 0.2242, 0.65, 0.2242, 0.7, 0.1759, 0.7, 0.1759, 0.6, 0.2242, 0.6, 0.2242, 0.65, 0.1759, 0.65, 0.1759, 0.55, 0.2242, 0.55, 0.2242, 0.6, 0.1759, 0.6, 0.1759, 0.5, 0.2242, 0.5, 0.2242, 0.55, 0.1759, 0.55, 0.775, 0.65, 0.7758, 0.65, 0.7758, 0.7, 0.775, 0.7, 0.775, 0.6, 0.7758, 0.6, 0.7758, 0.65, 0.775, 0.65, 0.775, 0.55, 0.7758, 0.55, 0.7758, 0.6, 0.775, 0.6, 0.775, 0.5, 0.7758, 0.5, 0.7758, 0.55, 0.775, 0.55, 0.775, 0.725, 0.7758, 0.725, 0.7758, 0.75, 0.775, 0.75, 0.575, 0.9, 0.625, 0.9, 0.625, 0.9008, 0.575, 0.9008, 0.1759, 0.7, 0.2242, 0.7, 0.2242, 0.75, 0.1759, 0.75, 0.575, 0.3009, 0.625, 0.3009, 0.625, 0.3492, 0.575, 0.3492, 0.575, 0.3, 0.625, 0.3, 0.625, 0.3009, 0.575, 0.3009, 0.175, 0.7, 0.1759, 0.7, 0.1759, 0.75, 0.175, 0.75, 0.175, 0.5, 0.1759, 0.5, 0.1759, 0.55, 0.175, 0.55, 0.175, 0.55, 0.1759, 0.55, 0.1759, 0.6, 0.175, 0.6, 0.175, 0.6, 0.1759, 0.6, 0.1759, 0.65, 0.175, 0.65, 0.175, 0.65, 0.1759, 0.65, 0.1759, 0.7, 0.175, 0.7, 0.4, 0.3, 0.425, 0.3, 0.425, 0.3009, 0.4, 0.3009, 0.45, 0.3, 0.475, 0.3, 0.475, 0.3009, 0.45, 0.3009, 0.55, 0.3, 0.575, 0.3, 0.575, 0.3009, 0.55, 0.3009, 0.525, 0.3, 0.55, 0.3, 0.55, 0.3009, 0.525, 0.3009, 0.475, 0.3, 0.5, 0.3, 0.5, 0.3009, 0.475, 0.3009, 0.4375, 0.3, 0.45, 0.3, 0.45, 0.3009, 0.4375, 0.3009, 0.425, 0.3, 0.4375, 0.3, 0.4375, 0.3009, 0.425, 0.3009, 0.375, 0.3, 0.4, 0.3, 0.4, 0.3009, 0.375, 0.3009, 0.5044, 0.3072, 0.5114, 0.3072, 0.5215, 0.3072, 0.5215, 0.3078, 0.5044, 0.3078, 0.5044, 0.3072, 0.5044, 0.3078, 0.5, 0.3009, 0.5, 0.3, 0.5215, 0.3423, 0.5215, 0.3078, 0.525, 0.3009, 0.525, 0.3492, 0.375, 0.9008, 0.4, 0.9008, 0.4, 0.9491, 0.375, 0.9491, 0.425, 0.9008, 0.4375, 0.9008, 0.4375, 0.9491, 0.425, 0.9491, 0.4375, 0.9008, 0.45, 0.9008, 0.45, 0.9491, 0.4375, 0.9491, 0.5, 0.9008, 0.5125, 0.9008, 0.5125, 0.9491, 0.5, 0.9491, 0.475, 0.9008, 0.5, 0.9008, 0.5, 0.9491, 0.475, 0.9491, 0.7758, 0.7, 0.8241, 0.7, 0.8241, 0.725, 0.7758, 0.725, 0.525, 0.9008, 0.575, 0.9008, 0.575, 0.9491, 0.525, 0.9491, 0.5125, 0.9008, 0.525, 0.9008, 0.525, 0.9491, 0.5125, 0.9491, 0.45, 0.9008, 0.475, 0.9008, 0.475, 0.9491, 0.45, 0.9491, 0.4, 0.9008, 0.425, 0.9008, 0.425, 0.9491, 0.4, 0.9491, 0.7758, 0.65, 0.8241, 0.65, 0.8241, 0.7, 0.7758, 0.7, 0.7758, 0.6, 0.8241, 0.6, 0.8241, 0.65, 0.7758, 0.65, 0.7758, 0.55, 0.8241, 0.55, 0.8241, 0.6, 0.7758, 0.6, 0.7758, 0.5, 0.8241, 0.5, 0.8241, 0.55, 0.7758, 0.55, 0.7758, 0.725, 0.8241, 0.725, 0.8241, 0.75, 0.7758, 0.75, 0.575, 0.9008, 0.625, 0.9008, 0.625, 0.9491, 0.575, 0.9491, 0.525, 0.9759, 0.575, 0.974, 0.575, 1.0, 0.525, 1.0, 0.575, 0.974, 0.625, 0.9781, 0.625, 1.0, 0.575, 1.0, 0.8403, 0.6, 0.8356, 0.6005, 0.8314, 0.6, 0.8282, 0.6, 0.8262, 0.6, 0.8257, 0.6, 0.825, 0.6, 0.825, 0.5889, 0.825, 0.67, 0.825, 0.6792, 0.825, 0.6874, 0.825, 0.6938, 0.825, 0.6976, 0.825, 0.6985, 0.825, 0.7091, 0.8241, 0.7, 0.5372, 0.05, 0.5335, 0.05, 0.525, 0.05, 0.5335, 0.05, 0.5301, 0.05, 0.525, 0.05, 0.5301, 0.05, 0.5276, 0.05, 0.525, 0.05, 0.5276, 0.05, 0.526, 0.05, 0.525, 0.05, 0.526, 0.05, 0.5255, 0.05, 0.525, 0.05, 0.525, 0.1378, 0.525, 0.1415, 0.525, 0.15, 0.525, 0.1415, 0.525, 0.1448, 0.525, 0.15, 0.525, 0.1448, 0.525, 0.1474, 0.525, 0.15, 0.525, 0.1474, 0.525, 0.1489, 0.525, 0.15, 0.525, 0.1489, 0.525, 0.1493, 0.525, 0.15, 0.5372, 0.05, 0.5373, 0.05, 0.5337, 0.05, 0.5335, 0.05, 0.5373, 0.05, 0.5375, 0.05, 0.5338, 0.05, 0.5337, 0.05, 0.5375, 0.05, 0.5376, 0.05, 0.5339, 0.05, 0.5338, 0.05, 0.5335, 0.05, 0.5337, 0.05, 0.5305, 0.05, 0.5302, 0.05, 0.5337, 0.05, 0.5338, 0.05, 0.5309, 0.05, 0.5305, 0.05, 0.5338, 0.05, 0.5339, 0.05, 0.531, 0.05, 0.5309, 0.05, 0.5372, 0.06983, 0.5334, 0.0699, 0.5335, 0.06388, 0.5373, 0.06373, 0.5334, 0.0699, 0.53, 0.06991, 0.5303, 0.06396, 0.5335, 0.06388, 0.53, 0.06991, 0.525, 0.07004, 0.525, 0.06414, 0.5303, 0.06396, 0.5373, 0.06373, 0.5335, 0.06388, 0.5336, 0.05862, 0.5373, 0.05821, 0.5335, 0.06388, 0.5303, 0.06396, 0.5307, 0.05925, 0.5336, 0.05862, 0.5303, 0.06396, 0.525, 0.06414, 0.525, 0.0595, 0.5307, 0.05925, 0.525, 0.06968, 0.525, 0.06366, 0.525, 0.06389, 0.525, 0.06985, 0.525, 0.06366, 0.525, 0.05831, 0.525, 0.05878, 0.525, 0.06389, 0.525, 0.05831, 0.525, 0.05, 0.525, 0.05, 0.525, 0.05878, 0.525, 0.06985, 0.525, 0.06389, 0.525, 0.06415, 0.525, 0.07004, 0.525, 0.06389, 0.525, 0.05878, 0.525, 0.05951, 0.525, 0.06415, 0.525, 0.05878, 0.525, 0.05, 0.525, 0.05, 0.525, 0.05951, 0.5309, 0.05, 0.5307, 0.05925, 0.525, 0.05951, 0.5369, 0.15, 0.5333, 0.15, 0.5335, 0.15, 0.5371, 0.15, 0.5333, 0.15, 0.5301, 0.15, 0.5304, 0.15, 0.5335, 0.15, 0.5301, 0.15, 0.525, 0.15, 0.525, 0.15, 0.5304, 0.15, 0.5371, 0.15, 0.5335, 0.15, 0.5336, 0.15, 0.5372, 0.15, 0.5335, 0.15, 0.5304, 0.15, 0.5308, 0.15, 0.5336, 0.15, 0.5304, 0.15, 0.525, 0.15, 0.525, 0.15, 0.5308, 0.15, 0.525, 0.1378, 0.525, 0.1376, 0.525, 0.1413, 0.525, 0.1415, 0.525, 0.1376, 0.525, 0.1375, 0.525, 0.1411, 0.525, 0.1413, 0.525, 0.1375, 0.525, 0.1373, 0.525, 0.141, 0.525, 0.1411, 0.525, 0.1415, 0.525, 0.1413, 0.525, 0.1445, 0.525, 0.1448, 0.525, 0.1413, 0.525, 0.1411, 0.525, 0.144, 0.525, 0.1445, 0.525, 0.1411, 0.525, 0.141, 0.525, 0.1439, 0.525, 0.144, 0.537, 0.1376, 0.5371, 0.1414, 0.5334, 0.1413, 0.5333, 0.1375, 0.5371, 0.1414, 0.5371, 0.1448, 0.5335, 0.1446, 0.5334, 0.1413, 0.5371, 0.1448, 0.5372, 0.15, 0.5336, 0.15, 0.5335, 0.1446, 0.5333, 0.1375, 0.5334, 0.1413, 0.5302, 0.1412, 0.53, 0.1375, 0.5334, 0.1413, 0.5335, 0.1446, 0.5306, 0.1442, 0.5302, 0.1412, 0.5335, 0.1446, 0.5336, 0.15, 0.5308, 0.15, 0.5306, 0.1442, 0.5308, 0.15, 0.525, 0.144, 0.5306, 0.1442, 0.625, 0.07, 0.5372, 0.06983, 0.5373, 0.06373, 0.625, 0.06381, 0.625, 0.06381, 0.5373, 0.06373, 0.5373, 0.05821, 0.625, 0.05821, 0.625, 0.05821, 0.5373, 0.05821, 0.5375, 0.05, 0.6254, 0.05088, 0.6254, 0.05088, 0.5375, 0.05, 0.5373, 0.05, 0.6251, 0.05025, 0.6251, 0.05025, 0.5373, 0.05, 0.5372, 0.05, 0.625, 0.05, 0.625, 0.15, 0.5369, 0.15, 0.5371, 0.15, 0.6251, 0.1501, 0.6251, 0.1501, 0.5371, 0.15, 0.5372, 0.15, 0.6253, 0.1505, 0.6253, 0.1505, 0.5372, 0.15, 0.5371, 0.1448, 0.625, 0.1446, 0.625, 0.1446, 0.5371, 0.1448, 0.5371, 0.1414, 0.625, 0.1409, 0.625, 0.1409, 0.5371, 0.1414, 0.537, 0.1376, 0.625, 0.1369, 0.5371, 0.1, 0.537, 0.1376, 0.5333, 0.1375, 0.5334, 0.1, 0.5334, 0.1, 0.5333, 0.1375, 0.53, 0.1375, 0.53, 0.1, 0.53, 0.1, 0.53, 0.1375, 0.525, 0.1375, 0.525, 0.1, 0.525, 0.1, 0.525, 0.1375, 0.525, 0.1376, 0.525, 0.1, 0.525, 0.1, 0.525, 0.1376, 0.525, 0.1378, 0.525, 0.1, 0.5372, 0.06983, 0.5371, 0.1, 0.5334, 0.1, 0.5334, 0.0699, 0.5334, 0.0699, 0.5334, 0.1, 0.53, 0.1, 0.53, 0.06991, 0.53, 0.06991, 0.53, 0.1, 0.525, 0.1, 0.525, 0.07004, 0.525, 0.07004, 0.525, 0.1, 0.525, 0.1, 0.525, 0.06985, 0.525, 0.06985, 0.525, 0.1, 0.525, 0.1, 0.525, 0.06968, 0.525, 0.06968, 0.525, 0.06968, 0.525, 0.06364, 0.525, 0.06366, 0.525, 0.06366, 0.525, 0.06364, 0.525, 0.05827, 0.525, 0.05831, 0.525, 0.05831, 0.525, 0.05827, 0.5301, 0.05, 0.5302, 0.05, 0.5302, 0.05, 0.5301, 0.05, 0.5335, 0.05, 0.5335, 0.05, 0.5335, 0.05, 0.5335, 0.05, 0.5372, 0.05, 0.5372, 0.05, 0.5369, 0.15, 0.5369, 0.15, 0.5333, 0.15, 0.5333, 0.15, 0.5333, 0.15, 0.5333, 0.15, 0.53, 0.15, 0.5301, 0.15, 0.5301, 0.15, 0.53, 0.15, 0.525, 0.1448, 0.525, 0.1448, 0.525, 0.1448, 0.525, 0.1448, 0.525, 0.1415, 0.525, 0.1415, 0.525, 0.1415, 0.525, 0.1415, 0.525, 0.1378, 0.525, 0.1378, 0.825, 0.6268, 0.825, 0.6102, 0.825, 0.607, 0.825, 0.6185, 0.825, 0.6185, 0.825, 0.607, 0.825, 0.604, 0.825, 0.611, 0.825, 0.611, 0.825, 0.604, 0.8002, 0.5441, 0.8068, 0.559, 0.8068, 0.559, 0.8002, 0.5441, 0.7829, 0.5052, 0.7945, 0.5314, 0.7945, 0.5314, 0.7829, 0.5052, 0.7639, 0.4625, 0.7809, 0.5008, 0.625, 0.05, 0.669, 0.1931, 0.6554, 0.1488, 0.6251, 0.05025, 0.6251, 0.05025, 0.6554, 0.1488, 0.643, 0.1087, 0.6254, 0.05088, 0.6254, 0.05088, 0.643, 0.1087, 0.625, 0.06095, 0.625, 0.05821, 0.625, 0.05821, 0.625, 0.06095, 0.625, 0.06837, 0.625, 0.06381, 0.625, 0.06381, 0.625, 0.06837, 0.625, 0.0766, 0.625, 0.07, 0.625, 0.1369, 0.625, 0.1234, 0.625, 0.1316, 0.625, 0.1409, 0.625, 0.1409, 0.625, 0.1316, 0.625, 0.139, 0.625, 0.1446, 0.625, 0.1446, 0.625, 0.139, 0.6431, 0.1906, 0.6253, 0.1505, 0.6253, 0.1505, 0.6431, 0.1906, 0.6554, 0.2184, 0.6251, 0.1501, 0.6251, 0.1501, 0.6554, 0.2184, 0.669, 0.2491, 0.625, 0.15, 0.7809, 0.5567, 0.8383, 0.7, 0.8347, 0.7014, 0.7945, 0.6009, 0.7945, 0.6009, 0.8347, 0.7014, 0.8325, 0.7055, 0.8068, 0.6408, 0.8068, 0.6408, 0.8325, 0.7055, 0.825, 0.6874, 0.825, 0.689, 0.825, 0.689, 0.825, 0.6874, 0.825, 0.6792, 0.825, 0.6815, 0.825, 0.6815, 0.825, 0.6792, 0.825, 0.67, 0.825, 0.6732, 0.825, 0.67, 0.825, 0.65, 0.825, 0.6102, 0.825, 0.6268, 0.825, 0.6732])
me_cube.materials.append(mat_material)
me_cube.use_remesh_preserve_volume = False
me_cube.use_remesh_preserve_attributes = False
me_cube.use_mirror_vertex_groups = False
me_cube.update()

# ---- objects
ob_cube = bpy.data.objects.new('Cube', me_cube)
ob_light = bpy.data.objects.new('Light', light_light)
ob_camera = bpy.data.objects.new('Camera', cam_camera)
ob_front = bpy.data.objects.new('Front ', None)
ob_profile = bpy.data.objects.new('PRofile', None)

# ---- transforms, parenting, visibility, modifiers, constraints
ob_cube.location = (0.0, 0.0, 0.0)
ob_cube.rotation_euler = (0.0, -0.0, 9.425)
ob_cube.lock_rotations_4d = False
ob_cube.empty_display_type = 'ARROWS'
ob_cube.lineart.crease_threshold = 0.0
_m = ob_cube.modifiers.new('Mirror', 'MIRROR')
ob_light.location = (-3.559, -5.465, 4.443)
ob_light.rotation_euler = (0.6503, 0.05522, 1.866)
ob_light.lock_rotations_4d = False
ob_light.empty_display_type = 'ARROWS'
ob_light.color = (0.0, 0.0, 0.0, 0.0)
ob_light.lineart.crease_threshold = 0.0
ob_camera.location = (7.359, -6.926, 4.958)
ob_camera.rotation_euler = (1.109, 0.0, 0.8149)
ob_camera.lock_rotations_4d = False
ob_camera.empty_display_type = 'ARROWS'
ob_camera.color = (0.0, 0.0, 0.0, 0.0)
ob_camera.display_type = 'WIRE'
ob_camera.lineart.crease_threshold = 0.0
ob_front.location = (1.521, -2.157, 0.5515)
ob_front.rotation_euler = (1.571, 0.0, 0.0)
ob_front.empty_display_type = 'IMAGE'
ob_front.empty_display_size = 5.0
ob_profile.location = (-1.932, -1.525, 0.5515)
ob_profile.rotation_euler = (1.571, 0.0, 1.571)
ob_profile.empty_display_type = 'IMAGE'
ob_profile.empty_display_size = 5.0

# ---- collection membership
col_collection.objects.link(ob_cube)
col_collection.objects.link(ob_light)
col_collection.objects.link(ob_camera)
col_background.objects.link(ob_front)
col_background.objects.link(ob_profile)

# ---- scene / render settings (as saved in the file)
scene.camera = ob_camera
scene.frame_start = 1; scene.frame_end = 250; scene.frame_set(1)
scene.render.engine = 'BLENDER_EEVEE_NEXT'
scene.render.filter_size = 0.01
scene.render.film_transparent = True
scene.cycles.sampling_pattern = 'TABULATED_SOBOL'
scene.cycles.use_light_tree = False
scene.eevee.taa_samples = 180
scene.eevee.taa_render_samples = 320
scene.view_settings.view_transform = 'Filmic'
bpy.context.view_layer.update()
